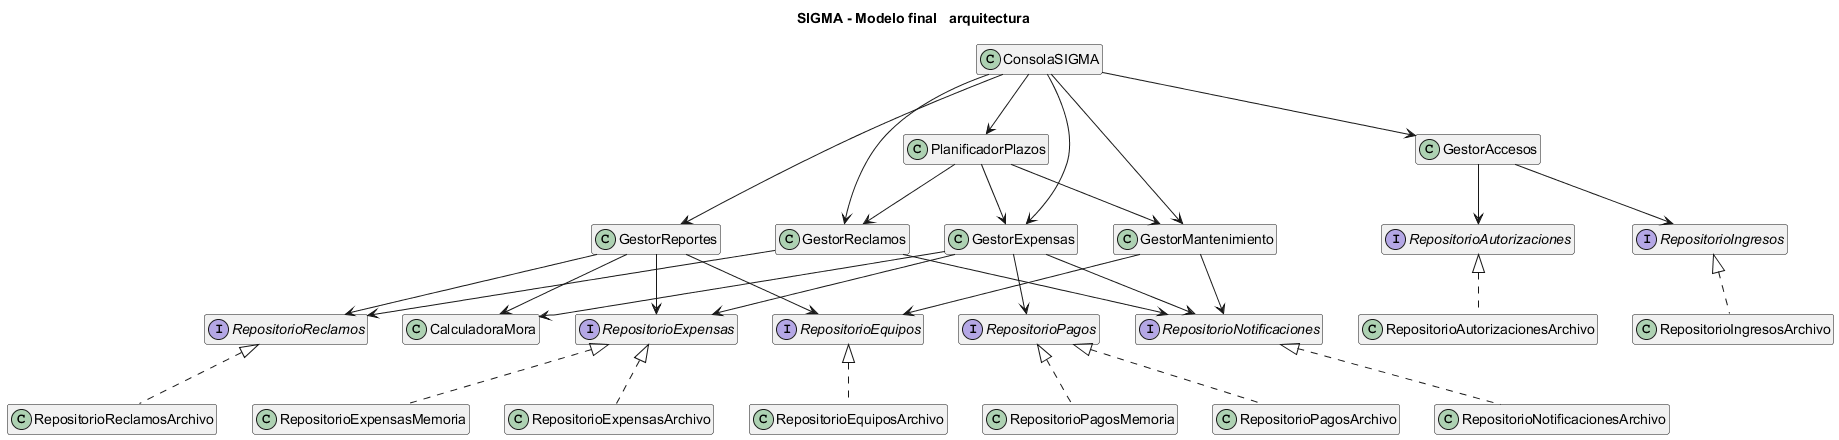

The diagram above was rendered by PlantUML. Its source (embedded in the PNG):
@startuml 06-arquitectura
title SIGMA - Modelo final   arquitectura
scale max 3800*3800
skinparam defaultFontName Arial
skinparam defaultFontSize 14
skinparam classAttributeIconSize 0
skinparam shadowing false
hide empty members
hide members

class ConsolaSIGMA {
    + ejecutarMenu(): void
  }

class GestorReclamos {
    + registrarReclamo(lote: Lote, solicitante: Persona, tipo: TipoReclamo, descripcion: String, fecha: LocalDateTime): Reclamo
    + asignarReclamo(reclamo: Reclamo, empleado: Empleado, fecha: LocalDateTime): void
    + cambiarEstado(reclamo: Reclamo, empleado: Empleado, nuevo: EstadoReclamo, observacion: String, fecha: LocalDateTime): void
    + reabrir(reclamo: Reclamo, vecino: Persona, motivo: String, fecha: LocalDateTime): void
    + agregarComentario(reclamo: Reclamo, autor: String, texto: String, fecha: LocalDateTime): void
    + consultarSeguimiento(reclamo: Reclamo, vecino: Persona): Reclamo
    + consultarPendientes(ahora: LocalDateTime): List<Reclamo>
    + verificarPlazos(ahora: LocalDateTime): void
  }

class GestorExpensas {
    - expensas: RepositorioExpensas
    - pagos: RepositorioPagos
    - mora: CalculadoraMora
    + GestorExpensas(expensas: RepositorioExpensas, pagos: RepositorioPagos, mora: CalculadoraMora)
    + emitirExpensas(barrio: Barrio, periodo: YearMonth, presupuesto: BigDecimal): void
    + registrarPago(lote: Lote, importe: BigDecimal, medio: MedioPago, fecha: LocalDate): Pago
    + registrarAjuste(pago: Pago, importe: BigDecimal, motivo: String, fecha: LocalDate): AjustePago
    + consultarCuenta(lote: Lote, fecha: LocalDate): BigDecimal
    + aplicarSaldosAFavor(lote: Lote, fecha: LocalDate): void
    + verificarMorosidad(fecha: LocalDate): void
  }

class GestorAccesos {
    - autorizaciones: RepositorioAutorizaciones
    - ingresos: RepositorioIngresos
    + GestorAccesos(autorizaciones: RepositorioAutorizaciones, ingresos: RepositorioIngresos)
    + autorizarVisita(otorgante: Persona, lote: Lote, visitante: Visitante, desde: LocalDate, hasta: LocalDate, horaDesde: LocalTime, horaHasta: LocalTime, recurrente: boolean): Autorizacion
    + registrarIngreso(documento: String, lote: Lote, guardia: Guardia, fecha: LocalDateTime): RegistroIngreso
    + registrarEgreso(documento: String, fecha: LocalDateTime): void
  }

class GestorMantenimiento {
    + registrarFalla(equipo: Equipo, autor: String, descripcion: String, fecha: LocalDateTime): FallaEquipo
    + generarOrden(administrador: Administrador, falla: FallaEquipo, tecnico: EmpleadoMantenimiento, fecha: LocalDateTime): OrdenMantenimiento
    + cerrarOrden(orden: OrdenMantenimiento, tecnico: EmpleadoMantenimiento, descripcion: String, fecha: LocalDateTime): void
    + consultarEquipos(ahora: LocalDateTime): List<Equipo>
    + verificarPlazos(ahora: LocalDateTime): void
  }

class GestorReportes {
    + reclamosPendientes(ahora: LocalDateTime): String
    + morosidad(fecha: LocalDate): String
    + equiposFueraDeServicio(ahora: LocalDateTime): String
    + exportar(texto: String, ruta: String): void
  }

class PlanificadorPlazos {
    + ejecutar(ahora: LocalDateTime): void
  }

class CalculadoraMora {
    - tasaMensual: BigDecimal
    + calcular(expensa: Expensa, fecha: LocalDate): BigDecimal
  }

interface RepositorioExpensas {
    + buscarPorLote(lote: Lote): List<Expensa>
    + existePeriodo(periodo: YearMonth): boolean
    + guardar(expensa: Expensa): void
  }

interface RepositorioPagos {
    + siguienteNumero(): int
    + guardar(pago: Pago): void
    + confirmarPago(pago: Pago, expensas: List<Expensa>, lote: Lote): void
    + buscarPorLote(lote: Lote): List<Pago>
    + confirmarAjuste(pago: Pago, ajuste: AjustePago, expensas: List<Expensa>, lote: Lote): void
  }

interface RepositorioAutorizaciones {
    + buscar(documento: String, lote: Lote): List<Autorizacion>
    + guardar(autorizacion: Autorizacion): void
  }

interface RepositorioIngresos {
    + buscarAbierto(documento: String): RegistroIngreso
    + guardar(registro: RegistroIngreso): void
  }

interface RepositorioReclamos {
    + listar(): List<Reclamo>
    + contarEnCurso(empleado: Empleado): int
    + guardar(reclamo: Reclamo): void
  }

interface RepositorioEquipos {
    + listar(): List<Equipo>
    + guardar(equipo: Equipo): void
    + guardarOrden(orden: OrdenMantenimiento): void
  }

class RepositorioExpensasArchivo

class RepositorioPagosArchivo

class RepositorioAutorizacionesArchivo

class RepositorioIngresosArchivo

class RepositorioReclamosArchivo

class RepositorioEquiposArchivo

class RepositorioExpensasMemoria

class RepositorioPagosMemoria

interface RepositorioNotificaciones {
    + guardarSiNoExiste(notificacion: Notificacion): boolean
  }

class RepositorioNotificacionesArchivo
ConsolaSIGMA --> GestorReclamos
ConsolaSIGMA --> GestorExpensas
ConsolaSIGMA --> GestorAccesos
ConsolaSIGMA --> GestorMantenimiento
ConsolaSIGMA --> GestorReportes
GestorReclamos --> RepositorioReclamos
GestorExpensas --> RepositorioExpensas
GestorExpensas --> RepositorioPagos
GestorExpensas --> CalculadoraMora
GestorAccesos --> RepositorioAutorizaciones
GestorAccesos --> RepositorioIngresos
GestorMantenimiento --> RepositorioEquipos
GestorReportes --> RepositorioReclamos
GestorReportes --> RepositorioExpensas
GestorReportes --> RepositorioEquipos
GestorReportes --> CalculadoraMora
RepositorioExpensas <|.. RepositorioExpensasArchivo
RepositorioPagos <|.. RepositorioPagosArchivo
RepositorioAutorizaciones <|.. RepositorioAutorizacionesArchivo
RepositorioIngresos <|.. RepositorioIngresosArchivo
RepositorioReclamos <|.. RepositorioReclamosArchivo
RepositorioEquipos <|.. RepositorioEquiposArchivo
RepositorioExpensas <|.. RepositorioExpensasMemoria
RepositorioPagos <|.. RepositorioPagosMemoria
ConsolaSIGMA --> PlanificadorPlazos
PlanificadorPlazos --> GestorReclamos
PlanificadorPlazos --> GestorMantenimiento
PlanificadorPlazos --> GestorExpensas
GestorReclamos --> RepositorioNotificaciones
GestorMantenimiento --> RepositorioNotificaciones
GestorExpensas --> RepositorioNotificaciones
RepositorioNotificaciones <|.. RepositorioNotificacionesArchivo
@enduml